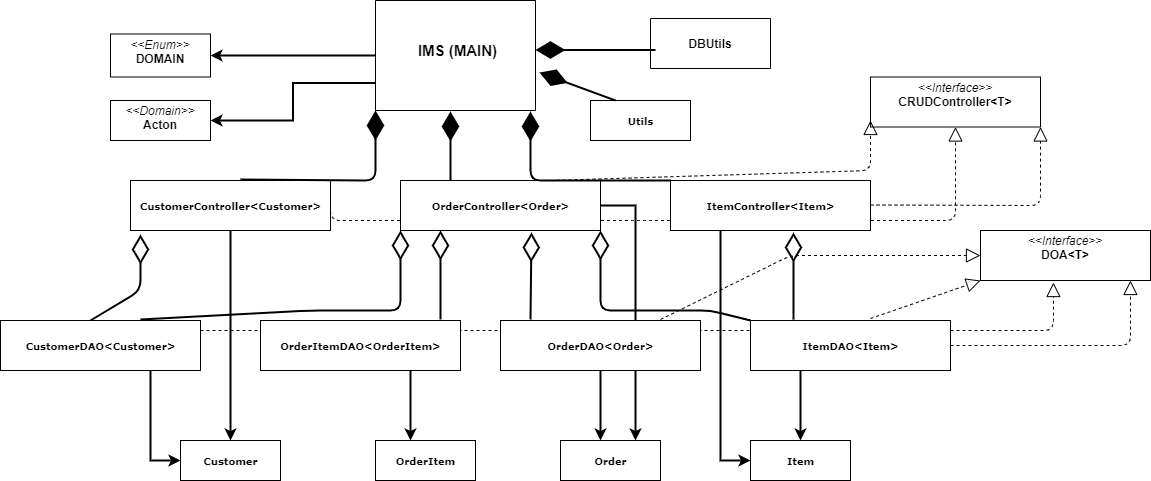

The diagram above was exported from draw.io. Its source (the exported page's mxGraphModel, read from the mxfile embedded in the PNG):
<mxGraphModel dx="1422" dy="794" grid="1" gridSize="10" guides="1" tooltips="1" connect="1" arrows="1" fold="1" page="1" pageScale="1" pageWidth="1700" pageHeight="1100" background="none" math="0" shadow="0">
  <root>
    <mxCell id="0" />
    <mxCell id="1" parent="0" />
    <mxCell id="3JaNF7uGi822Enz6Acr_-28" style="edgeStyle=orthogonalEdgeStyle;rounded=0;orthogonalLoop=1;jettySize=auto;html=1;exitX=0;exitY=0.5;exitDx=0;exitDy=0;entryX=1;entryY=0.5;entryDx=0;entryDy=0;strokeWidth=2;" edge="1" parent="1" source="17acba5748e5396b-20" target="5d2195bd80daf111-18">
      <mxGeometry relative="1" as="geometry" />
    </mxCell>
    <mxCell id="3JaNF7uGi822Enz6Acr_-30" style="edgeStyle=orthogonalEdgeStyle;rounded=0;orthogonalLoop=1;jettySize=auto;html=1;exitX=0;exitY=0.75;exitDx=0;exitDy=0;entryX=1;entryY=0.5;entryDx=0;entryDy=0;strokeWidth=2;" edge="1" parent="1" source="17acba5748e5396b-20" target="5d2195bd80daf111-19">
      <mxGeometry relative="1" as="geometry" />
    </mxCell>
    <mxCell id="17acba5748e5396b-20" value="" style="swimlane;html=1;fontStyle=0;childLayout=stackLayout;horizontal=1;startSize=0;fillColor=none;horizontalStack=0;resizeParent=1;resizeLast=0;collapsible=1;marginBottom=0;swimlaneFillColor=#ffffff;rounded=0;shadow=0;comic=0;labelBackgroundColor=none;strokeWidth=1;fontFamily=Verdana;fontSize=10;align=center;" parent="1" vertex="1">
      <mxGeometry x="525" y="30" width="160" height="110" as="geometry" />
    </mxCell>
    <mxCell id="17acba5748e5396b-30" value="" style="swimlane;html=1;fontStyle=0;childLayout=stackLayout;horizontal=1;startSize=0;fillColor=none;horizontalStack=0;resizeParent=1;resizeLast=0;collapsible=1;marginBottom=0;swimlaneFillColor=#ffffff;rounded=0;shadow=0;comic=0;labelBackgroundColor=none;strokeWidth=1;fontFamily=Verdana;fontSize=10;align=center;" parent="1" vertex="1">
      <mxGeometry x="800" y="48" width="120" height="50" as="geometry">
        <mxRectangle x="795" y="90" width="50" height="40" as="alternateBounds" />
      </mxGeometry>
    </mxCell>
    <mxCell id="5d2195bd80daf111-15" value="&lt;p style=&quot;margin: 0px ; margin-top: 4px ; text-align: center&quot;&gt;&lt;i&gt;&amp;lt;&amp;lt;Interface&amp;gt;&amp;gt;&lt;/i&gt;&lt;br&gt;&lt;b&gt;CRUDController&amp;lt;T&amp;gt;&lt;/b&gt;&lt;/p&gt;&lt;p style=&quot;margin: 0px ; margin-left: 4px&quot;&gt;&lt;br&gt;&lt;/p&gt;" style="verticalAlign=top;align=left;overflow=fill;fontSize=12;fontFamily=Helvetica;html=1;rounded=0;shadow=0;comic=0;labelBackgroundColor=none;strokeWidth=1" parent="1" vertex="1">
      <mxGeometry x="1020" y="106.5" width="170" height="50" as="geometry" />
    </mxCell>
    <mxCell id="5d2195bd80daf111-17" value="&lt;b&gt;Utils&lt;/b&gt;" style="html=1;rounded=0;shadow=0;comic=0;labelBackgroundColor=none;strokeWidth=1;fontFamily=Verdana;fontSize=10;align=center;" parent="1" vertex="1">
      <mxGeometry x="740" y="130" width="100" height="40" as="geometry" />
    </mxCell>
    <mxCell id="5d2195bd80daf111-18" value="&lt;p style=&quot;margin: 0px ; margin-top: 4px ; text-align: center&quot;&gt;&lt;i&gt;&amp;lt;&amp;lt;Enum&amp;gt;&amp;gt;&lt;/i&gt;&lt;br&gt;&lt;b&gt;DOMAIN&lt;/b&gt;&lt;/p&gt;&lt;p style=&quot;margin: 0px ; margin-left: 4px&quot;&gt;&lt;/p&gt;&lt;p style=&quot;margin: 0px ; margin-left: 4px&quot;&gt;&lt;br&gt;&lt;/p&gt;" style="verticalAlign=top;align=left;overflow=fill;fontSize=12;fontFamily=Helvetica;html=1;rounded=0;shadow=0;comic=0;labelBackgroundColor=none;strokeWidth=1" parent="1" vertex="1">
      <mxGeometry x="260" y="63.5" width="100" height="43" as="geometry" />
    </mxCell>
    <mxCell id="5d2195bd80daf111-19" value="&lt;p style=&quot;margin: 0px ; margin-top: 4px ; text-align: center&quot;&gt;&lt;i&gt;&amp;lt;&amp;lt;Domain&amp;gt;&amp;gt;&lt;/i&gt;&lt;br&gt;&lt;b&gt;Acton&lt;/b&gt;&lt;/p&gt;&lt;p style=&quot;margin: 0px ; margin-left: 4px&quot;&gt;&lt;br&gt;&lt;/p&gt;" style="verticalAlign=top;align=left;overflow=fill;fontSize=12;fontFamily=Helvetica;html=1;rounded=0;shadow=0;comic=0;labelBackgroundColor=none;strokeWidth=1" parent="1" vertex="1">
      <mxGeometry x="260" y="130" width="100" height="40" as="geometry" />
    </mxCell>
    <mxCell id="3JaNF7uGi822Enz6Acr_-1" value="&lt;span style=&quot;font-size: 15px&quot;&gt;&lt;b&gt;IMS (MAIN)&lt;/b&gt;&lt;/span&gt;" style="text;html=1;strokeColor=none;fillColor=none;align=center;verticalAlign=middle;whiteSpace=wrap;rounded=0;strokeWidth=1;" vertex="1" parent="1">
      <mxGeometry x="565" y="40" width="85" height="80" as="geometry" />
    </mxCell>
    <mxCell id="3JaNF7uGi822Enz6Acr_-5" value="&lt;b&gt;DBUtils&lt;/b&gt;" style="text;html=1;strokeColor=none;fillColor=none;align=center;verticalAlign=middle;whiteSpace=wrap;rounded=0;" vertex="1" parent="1">
      <mxGeometry x="780" y="50" width="160" height="46" as="geometry" />
    </mxCell>
    <mxCell id="3JaNF7uGi822Enz6Acr_-16" value="" style="endArrow=block;dashed=1;endFill=0;endSize=12;html=1;entryX=0.5;entryY=1;entryDx=0;entryDy=0;exitX=1;exitY=0.25;exitDx=0;exitDy=0;" edge="1" parent="1" source="5d2195bd80daf111-14" target="5d2195bd80daf111-15">
      <mxGeometry width="160" relative="1" as="geometry">
        <mxPoint x="1030" y="234.5" as="sourcePoint" />
        <mxPoint x="1190" y="234.5" as="targetPoint" />
        <Array as="points">
          <mxPoint x="480" y="250" />
          <mxPoint x="790" y="250" />
          <mxPoint x="1105" y="250" />
        </Array>
      </mxGeometry>
    </mxCell>
    <mxCell id="3JaNF7uGi822Enz6Acr_-21" value="" style="endArrow=block;dashed=1;endFill=0;endSize=12;html=1;entryX=0.429;entryY=1.04;entryDx=0;entryDy=0;entryPerimeter=0;" edge="1" parent="1" target="3JaNF7uGi822Enz6Acr_-22">
      <mxGeometry width="160" relative="1" as="geometry">
        <mxPoint x="350" y="360" as="sourcePoint" />
        <mxPoint x="1200" y="320" as="targetPoint" />
        <Array as="points">
          <mxPoint x="1203" y="360" />
        </Array>
      </mxGeometry>
    </mxCell>
    <mxCell id="3JaNF7uGi822Enz6Acr_-22" value="&lt;p style=&quot;margin: 0px ; margin-top: 4px ; text-align: center&quot;&gt;&lt;i&gt;&amp;lt;&amp;lt;Interface&amp;gt;&amp;gt;&lt;/i&gt;&lt;br&gt;&lt;b&gt;DOA&amp;lt;T&amp;gt;&lt;/b&gt;&lt;/p&gt;&lt;p style=&quot;margin: 0px ; margin-left: 4px&quot;&gt;&lt;br&gt;&lt;/p&gt;" style="verticalAlign=top;align=left;overflow=fill;fontSize=12;fontFamily=Helvetica;html=1;rounded=0;shadow=0;comic=0;labelBackgroundColor=none;strokeWidth=1" vertex="1" parent="1">
      <mxGeometry x="1130" y="260" width="170" height="50" as="geometry" />
    </mxCell>
    <mxCell id="3JaNF7uGi822Enz6Acr_-79" style="edgeStyle=orthogonalEdgeStyle;rounded=0;orthogonalLoop=1;jettySize=auto;html=1;exitX=0.75;exitY=1;exitDx=0;exitDy=0;entryX=0.35;entryY=0;entryDx=0;entryDy=0;entryPerimeter=0;strokeWidth=2;" edge="1" parent="1" source="3JaNF7uGi822Enz6Acr_-12" target="3JaNF7uGi822Enz6Acr_-75">
      <mxGeometry relative="1" as="geometry" />
    </mxCell>
    <mxCell id="3JaNF7uGi822Enz6Acr_-12" value="&lt;b&gt;OrderItemDAO&amp;lt;OrderItem&amp;gt;&lt;/b&gt;" style="html=1;rounded=0;shadow=0;comic=0;labelBackgroundColor=none;strokeWidth=1;fontFamily=Verdana;fontSize=10;align=center;" vertex="1" parent="1">
      <mxGeometry x="410" y="350" width="200" height="50" as="geometry" />
    </mxCell>
    <mxCell id="3JaNF7uGi822Enz6Acr_-78" style="edgeStyle=orthogonalEdgeStyle;rounded=0;orthogonalLoop=1;jettySize=auto;html=1;exitX=0.75;exitY=1;exitDx=0;exitDy=0;entryX=0;entryY=0.5;entryDx=0;entryDy=0;strokeWidth=2;" edge="1" parent="1" source="3JaNF7uGi822Enz6Acr_-11" target="3JaNF7uGi822Enz6Acr_-74">
      <mxGeometry relative="1" as="geometry" />
    </mxCell>
    <mxCell id="3JaNF7uGi822Enz6Acr_-11" value="&lt;b&gt;CustomerDAO&amp;lt;Customer&amp;gt;&lt;/b&gt;" style="html=1;rounded=0;shadow=0;comic=0;labelBackgroundColor=none;strokeWidth=1;fontFamily=Verdana;fontSize=10;align=center;" vertex="1" parent="1">
      <mxGeometry x="150" y="350" width="200" height="50" as="geometry" />
    </mxCell>
    <mxCell id="3JaNF7uGi822Enz6Acr_-81" style="edgeStyle=orthogonalEdgeStyle;rounded=0;orthogonalLoop=1;jettySize=auto;html=1;exitX=0.25;exitY=1;exitDx=0;exitDy=0;entryX=0.5;entryY=0;entryDx=0;entryDy=0;strokeWidth=2;" edge="1" parent="1" source="3JaNF7uGi822Enz6Acr_-14" target="3JaNF7uGi822Enz6Acr_-77">
      <mxGeometry relative="1" as="geometry" />
    </mxCell>
    <mxCell id="3JaNF7uGi822Enz6Acr_-14" value="&lt;b&gt;ItemDAO&amp;lt;Item&amp;gt;&lt;/b&gt;" style="html=1;rounded=0;shadow=0;comic=0;labelBackgroundColor=none;strokeWidth=1;fontFamily=Verdana;fontSize=10;align=center;" vertex="1" parent="1">
      <mxGeometry x="900" y="350" width="200" height="50" as="geometry" />
    </mxCell>
    <mxCell id="3JaNF7uGi822Enz6Acr_-82" style="edgeStyle=orthogonalEdgeStyle;rounded=0;orthogonalLoop=1;jettySize=auto;html=1;exitX=0.25;exitY=1;exitDx=0;exitDy=0;entryX=0;entryY=0.5;entryDx=0;entryDy=0;strokeWidth=2;" edge="1" parent="1" source="3JaNF7uGi822Enz6Acr_-10" target="3JaNF7uGi822Enz6Acr_-77">
      <mxGeometry relative="1" as="geometry" />
    </mxCell>
    <mxCell id="3JaNF7uGi822Enz6Acr_-10" value="&lt;b&gt;ItemController&amp;lt;Item&amp;gt;&lt;/b&gt;" style="html=1;rounded=0;shadow=0;comic=0;labelBackgroundColor=none;strokeWidth=1;fontFamily=Verdana;fontSize=10;align=center;" vertex="1" parent="1">
      <mxGeometry x="820" y="210" width="200" height="50" as="geometry" />
    </mxCell>
    <mxCell id="3JaNF7uGi822Enz6Acr_-83" style="edgeStyle=orthogonalEdgeStyle;rounded=0;orthogonalLoop=1;jettySize=auto;html=1;exitX=1;exitY=0.5;exitDx=0;exitDy=0;entryX=0.75;entryY=0;entryDx=0;entryDy=0;strokeWidth=2;" edge="1" parent="1" source="3JaNF7uGi822Enz6Acr_-9" target="3JaNF7uGi822Enz6Acr_-76">
      <mxGeometry relative="1" as="geometry" />
    </mxCell>
    <mxCell id="3JaNF7uGi822Enz6Acr_-9" value="&lt;b&gt;OrderController&amp;lt;Order&amp;gt;&lt;/b&gt;" style="html=1;rounded=0;shadow=0;comic=0;labelBackgroundColor=none;strokeWidth=1;fontFamily=Verdana;fontSize=10;align=center;" vertex="1" parent="1">
      <mxGeometry x="550" y="210" width="200" height="50" as="geometry" />
    </mxCell>
    <mxCell id="3JaNF7uGi822Enz6Acr_-85" style="edgeStyle=orthogonalEdgeStyle;rounded=0;orthogonalLoop=1;jettySize=auto;html=1;exitX=0.5;exitY=1;exitDx=0;exitDy=0;entryX=0.5;entryY=0;entryDx=0;entryDy=0;strokeWidth=2;" edge="1" parent="1" source="5d2195bd80daf111-14" target="3JaNF7uGi822Enz6Acr_-74">
      <mxGeometry relative="1" as="geometry" />
    </mxCell>
    <mxCell id="5d2195bd80daf111-14" value="&lt;b&gt;CustomerController&amp;lt;Customer&amp;gt;&lt;/b&gt;" style="html=1;rounded=0;shadow=0;comic=0;labelBackgroundColor=none;strokeWidth=1;fontFamily=Verdana;fontSize=10;align=center;" parent="1" vertex="1">
      <mxGeometry x="280" y="210" width="200" height="50" as="geometry" />
    </mxCell>
    <mxCell id="3JaNF7uGi822Enz6Acr_-24" value="" style="endArrow=block;dashed=1;endFill=0;endSize=12;html=1;" edge="1" parent="1">
      <mxGeometry width="160" relative="1" as="geometry">
        <mxPoint x="700" y="210" as="sourcePoint" />
        <mxPoint x="1020" y="150" as="targetPoint" />
        <Array as="points">
          <mxPoint x="1020" y="200" />
        </Array>
      </mxGeometry>
    </mxCell>
    <mxCell id="3JaNF7uGi822Enz6Acr_-25" value="" style="endArrow=block;dashed=1;endFill=0;endSize=12;html=1;entryX=0.882;entryY=1;entryDx=0;entryDy=0;entryPerimeter=0;exitX=1;exitY=0.5;exitDx=0;exitDy=0;" edge="1" parent="1" source="3JaNF7uGi822Enz6Acr_-14" target="3JaNF7uGi822Enz6Acr_-22">
      <mxGeometry width="160" relative="1" as="geometry">
        <mxPoint x="1110" y="375" as="sourcePoint" />
        <mxPoint x="1220" y="374.5" as="targetPoint" />
        <Array as="points">
          <mxPoint x="1280" y="375" />
        </Array>
      </mxGeometry>
    </mxCell>
    <mxCell id="3JaNF7uGi822Enz6Acr_-26" value="" style="endArrow=block;dashed=1;endFill=0;endSize=12;html=1;entryX=1;entryY=1;entryDx=0;entryDy=0;" edge="1" parent="1" target="5d2195bd80daf111-15">
      <mxGeometry width="160" relative="1" as="geometry">
        <mxPoint x="1020" y="234.5" as="sourcePoint" />
        <mxPoint x="1190" y="160" as="targetPoint" />
        <Array as="points">
          <mxPoint x="1190" y="235" />
        </Array>
      </mxGeometry>
    </mxCell>
    <mxCell id="3JaNF7uGi822Enz6Acr_-57" value="" style="endArrow=diamondThin;endFill=1;endSize=24;html=1;strokeWidth=2;entryX=0;entryY=1;entryDx=0;entryDy=0;" edge="1" parent="1" target="17acba5748e5396b-20">
      <mxGeometry width="160" relative="1" as="geometry">
        <mxPoint x="390" y="209" as="sourcePoint" />
        <mxPoint x="525" y="209" as="targetPoint" />
        <Array as="points">
          <mxPoint x="525" y="210" />
        </Array>
      </mxGeometry>
    </mxCell>
    <mxCell id="3JaNF7uGi822Enz6Acr_-58" value="" style="endArrow=diamondThin;endFill=1;endSize=24;html=1;strokeWidth=2;" edge="1" parent="1">
      <mxGeometry width="160" relative="1" as="geometry">
        <mxPoint x="600" y="210" as="sourcePoint" />
        <mxPoint x="600" y="141" as="targetPoint" />
      </mxGeometry>
    </mxCell>
    <mxCell id="3JaNF7uGi822Enz6Acr_-59" value="" style="endArrow=diamondThin;endFill=1;endSize=24;html=1;strokeWidth=2;entryX=1.025;entryY=0.655;entryDx=0;entryDy=0;entryPerimeter=0;exitX=0.25;exitY=0;exitDx=0;exitDy=0;" edge="1" parent="1" source="5d2195bd80daf111-17" target="17acba5748e5396b-20">
      <mxGeometry width="160" relative="1" as="geometry">
        <mxPoint x="750" y="132.5" as="sourcePoint" />
        <mxPoint x="885" y="63.5" as="targetPoint" />
      </mxGeometry>
    </mxCell>
    <mxCell id="3JaNF7uGi822Enz6Acr_-60" value="" style="endArrow=diamondThin;endFill=1;endSize=24;html=1;strokeWidth=2;" edge="1" parent="1">
      <mxGeometry width="160" relative="1" as="geometry">
        <mxPoint x="805" y="79.5" as="sourcePoint" />
        <mxPoint x="685" y="79.5" as="targetPoint" />
      </mxGeometry>
    </mxCell>
    <mxCell id="3JaNF7uGi822Enz6Acr_-61" value="" style="endArrow=diamondThin;endFill=1;endSize=24;html=1;strokeWidth=2;" edge="1" parent="1">
      <mxGeometry width="160" relative="1" as="geometry">
        <mxPoint x="820" y="210" as="sourcePoint" />
        <mxPoint x="680" y="141" as="targetPoint" />
        <Array as="points">
          <mxPoint x="680" y="210" />
        </Array>
      </mxGeometry>
    </mxCell>
    <mxCell id="3JaNF7uGi822Enz6Acr_-63" value="" style="endArrow=diamondThin;endFill=0;endSize=24;html=1;strokeWidth=2;" edge="1" parent="1">
      <mxGeometry width="160" relative="1" as="geometry">
        <mxPoint x="240" y="350" as="sourcePoint" />
        <mxPoint x="290" y="264" as="targetPoint" />
        <Array as="points">
          <mxPoint x="290" y="320" />
        </Array>
      </mxGeometry>
    </mxCell>
    <mxCell id="3JaNF7uGi822Enz6Acr_-64" value="" style="endArrow=diamondThin;endFill=0;endSize=24;html=1;strokeWidth=2;entryX=0;entryY=1;entryDx=0;entryDy=0;" edge="1" parent="1" target="3JaNF7uGi822Enz6Acr_-9">
      <mxGeometry width="160" relative="1" as="geometry">
        <mxPoint x="290" y="349" as="sourcePoint" />
        <mxPoint x="450" y="349" as="targetPoint" />
        <Array as="points">
          <mxPoint x="460" y="340" />
          <mxPoint x="550" y="340" />
          <mxPoint x="550" y="290" />
        </Array>
      </mxGeometry>
    </mxCell>
    <mxCell id="3JaNF7uGi822Enz6Acr_-69" value="" style="endArrow=diamondThin;endFill=0;endSize=24;html=1;strokeWidth=2;entryX=1;entryY=1;entryDx=0;entryDy=0;exitX=0;exitY=0;exitDx=0;exitDy=0;" edge="1" parent="1" source="3JaNF7uGi822Enz6Acr_-14" target="3JaNF7uGi822Enz6Acr_-9">
      <mxGeometry width="160" relative="1" as="geometry">
        <mxPoint x="860" y="349" as="sourcePoint" />
        <mxPoint x="1020" y="349" as="targetPoint" />
        <Array as="points">
          <mxPoint x="860" y="340" />
          <mxPoint x="750" y="340" />
        </Array>
      </mxGeometry>
    </mxCell>
    <mxCell id="3JaNF7uGi822Enz6Acr_-71" value="" style="endArrow=diamondThin;endFill=0;endSize=24;html=1;strokeWidth=2;" edge="1" parent="1">
      <mxGeometry width="160" relative="1" as="geometry">
        <mxPoint x="680" y="349" as="sourcePoint" />
        <mxPoint x="681" y="262" as="targetPoint" />
      </mxGeometry>
    </mxCell>
    <mxCell id="3JaNF7uGi822Enz6Acr_-73" value="" style="endArrow=diamondThin;endFill=0;endSize=24;html=1;strokeWidth=2;entryX=0.2;entryY=1;entryDx=0;entryDy=0;entryPerimeter=0;" edge="1" parent="1" target="3JaNF7uGi822Enz6Acr_-9">
      <mxGeometry width="160" relative="1" as="geometry">
        <mxPoint x="590" y="349" as="sourcePoint" />
        <mxPoint x="750" y="349" as="targetPoint" />
      </mxGeometry>
    </mxCell>
    <mxCell id="3JaNF7uGi822Enz6Acr_-74" value="&lt;b&gt;Customer&lt;/b&gt;" style="html=1;rounded=0;shadow=0;comic=0;labelBackgroundColor=none;strokeWidth=1;fontFamily=Verdana;fontSize=10;align=center;" vertex="1" parent="1">
      <mxGeometry x="330" y="470" width="100" height="40" as="geometry" />
    </mxCell>
    <mxCell id="3JaNF7uGi822Enz6Acr_-75" value="&lt;b&gt;OrderItem&lt;/b&gt;" style="html=1;rounded=0;shadow=0;comic=0;labelBackgroundColor=none;strokeWidth=1;fontFamily=Verdana;fontSize=10;align=center;" vertex="1" parent="1">
      <mxGeometry x="525" y="470" width="100" height="40" as="geometry" />
    </mxCell>
    <mxCell id="3JaNF7uGi822Enz6Acr_-76" value="&lt;b&gt;Order&lt;/b&gt;" style="html=1;rounded=0;shadow=0;comic=0;labelBackgroundColor=none;strokeWidth=1;fontFamily=Verdana;fontSize=10;align=center;" vertex="1" parent="1">
      <mxGeometry x="710" y="470" width="100" height="40" as="geometry" />
    </mxCell>
    <mxCell id="3JaNF7uGi822Enz6Acr_-77" value="&lt;b&gt;Item&lt;/b&gt;" style="html=1;rounded=0;shadow=0;comic=0;labelBackgroundColor=none;strokeWidth=1;fontFamily=Verdana;fontSize=10;align=center;" vertex="1" parent="1">
      <mxGeometry x="900" y="470" width="100" height="40" as="geometry" />
    </mxCell>
    <mxCell id="3JaNF7uGi822Enz6Acr_-110" style="edgeStyle=orthogonalEdgeStyle;rounded=0;orthogonalLoop=1;jettySize=auto;html=1;exitX=0.5;exitY=1;exitDx=0;exitDy=0;entryX=0.4;entryY=0;entryDx=0;entryDy=0;entryPerimeter=0;strokeWidth=2;" edge="1" parent="1" source="3JaNF7uGi822Enz6Acr_-13" target="3JaNF7uGi822Enz6Acr_-76">
      <mxGeometry relative="1" as="geometry" />
    </mxCell>
    <mxCell id="3JaNF7uGi822Enz6Acr_-13" value="&lt;b&gt;OrderDAO&amp;lt;Order&amp;gt;&lt;/b&gt;" style="html=1;rounded=0;shadow=0;comic=0;labelBackgroundColor=none;strokeWidth=1;fontFamily=Verdana;fontSize=10;align=center;" vertex="1" parent="1">
      <mxGeometry x="650" y="350" width="200" height="50" as="geometry" />
    </mxCell>
    <mxCell id="3JaNF7uGi822Enz6Acr_-89" value="" style="endArrow=block;dashed=1;endFill=0;endSize=12;html=1;entryX=0;entryY=1;entryDx=0;entryDy=0;" edge="1" parent="1" target="3JaNF7uGi822Enz6Acr_-22">
      <mxGeometry width="160" relative="1" as="geometry">
        <mxPoint x="1020" y="348" as="sourcePoint" />
        <mxPoint x="1190" y="270" as="targetPoint" />
        <Array as="points" />
      </mxGeometry>
    </mxCell>
    <mxCell id="3JaNF7uGi822Enz6Acr_-106" value="" style="endArrow=block;dashed=1;endFill=0;endSize=12;html=1;strokeWidth=1;entryX=0;entryY=0.5;entryDx=0;entryDy=0;" edge="1" parent="1" target="3JaNF7uGi822Enz6Acr_-22">
      <mxGeometry width="160" relative="1" as="geometry">
        <mxPoint x="810" y="349" as="sourcePoint" />
        <mxPoint x="970" y="349" as="targetPoint" />
        <Array as="points">
          <mxPoint x="940" y="285" />
        </Array>
      </mxGeometry>
    </mxCell>
    <mxCell id="3JaNF7uGi822Enz6Acr_-108" value="" style="endArrow=diamondThin;endFill=0;endSize=24;html=1;strokeWidth=2;" edge="1" parent="1">
      <mxGeometry width="160" relative="1" as="geometry">
        <mxPoint x="943" y="349" as="sourcePoint" />
        <mxPoint x="943" y="262" as="targetPoint" />
      </mxGeometry>
    </mxCell>
  </root>
</mxGraphModel>